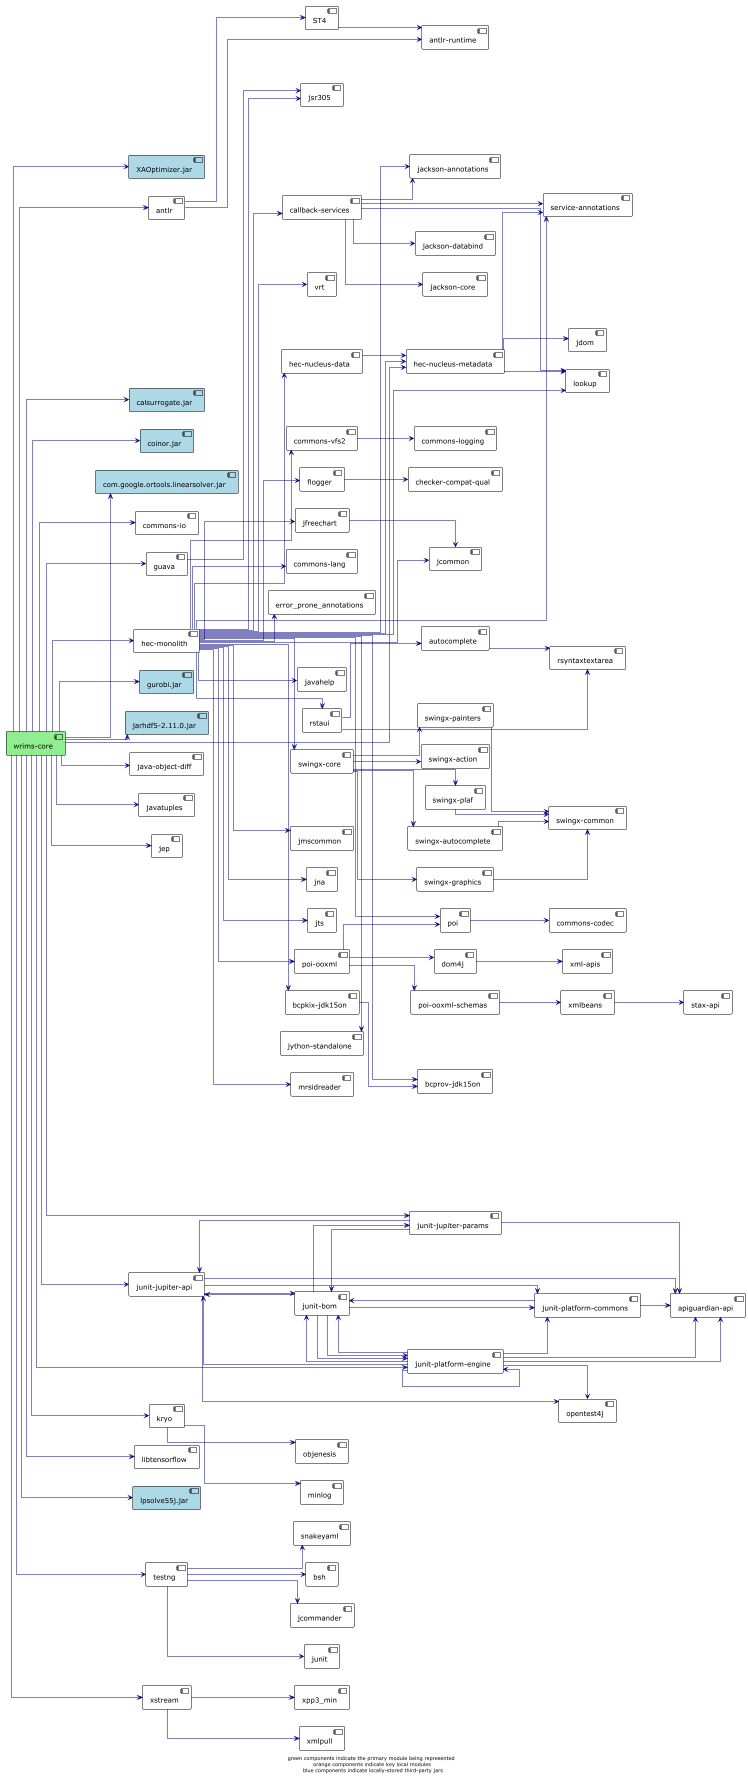

The diagram above was rendered by PlantUML. Its source (embedded in the PNG):
@startuml

!theme plain
left to right direction
skinparam linetype ortho

component wrims_core as "wrims-core" #lightgreen
component ST4
component XAOptimizer as "XAOptimizer.jar" #lightblue
component antlr
component antlr_runtime as "antlr-runtime"
component apiguardian_api as "apiguardian-api"
component autocomplete
component bcpkix_jdk15on as "bcpkix-jdk15on"
component bcprov_jdk15on as "bcprov-jdk15on"
component bsh
component callback_services as "callback-services"
component calsurrogate as "calsurrogate.jar" #lightblue
component checker_compat_qual as "checker-compat-qual"
component coinor as "coinor.jar" #lightblue
component linearsolver as "com.google.ortools.linearsolver.jar" #lightblue
component commons_codec as "commons-codec"
component commons_io as "commons-io"
component commons_lang as "commons-lang"
component commons_logging as "commons-logging"
component callback_services7 as "commons-vfs2"
component dom4j
component error_prone_annotations
component flogger
component guava
component gurobi as "gurobi.jar" #lightblue
component monolith as "hec-monolith"
component nucleus_data as "hec-nucleus-data"
component nucleus_metadata as "hec-nucleus-metadata"
component jackson_annotations as "jackson-annotations"
component callback_services9 as "jackson-core"
component jackson_databind as "jackson-databind"
component jarhdf5 as "jarhdf5-2.11.0.jar" #lightblue
component java_object_diff as "java-object-diff"
component javahelp
component javatuples
component jcommander
component jcommon
component jdom
component jep
component jfreechart
component jmscommon
component jna
component jsr305
component jts
component junit
component junit_bom as "junit-bom"
component junit_jupiter_api as "junit-jupiter-api"
component junit_engine as "junit-jupiter-engine"
component junit_params as "junit-jupiter-params"
component junit_commons as "junit-platform-commons"
component junit_engine as "junit-platform-engine"
component jython as "jython-standalone"
component kryo
component libtensorflow
component lookup
component lpsolve55j as "lpsolve55j.jar" #lightblue
component minlog
component mrsidreader
component objenesis
component opentest4j
component poi
component poi_ooxml as "poi-ooxml"
component poi_ooxml_schemas as "poi-ooxml-schemas"
component rstaui
component rsyntaxtextarea
component service_annotations as "service-annotations"
component snakeyaml
component stax_api as "stax-api"
component swingx_action as "swingx-action"
component swingx_autocomplete as "swingx-autocomplete"
component swingx_common as "swingx-common"
component swingx_core as "swingx-core"
component swingx_graphics as "swingx-graphics"
component swingx_painters as "swingx-painters"
component swingx_plaf as "swingx-plaf"
component testng
component vrt
component xml_apis as "xml-apis"
component xmlbeans
component xmlpull
component xpp3_min
component xstream

wrims_core                   -[#000082,plain]->  XAOptimizer             
wrims_core                   -[#000082,plain]->  antlr                   
wrims_core                   -[#000082,plain]->  calsurrogate            
wrims_core                   -[#000082,plain]->  coinor                  
wrims_core                   -[#000082,plain]->  linearsolver                  
wrims_core                   -[#000082,plain]->  commons_io                  
wrims_core                   -[#000082,plain]->  guava                   
wrims_core                   -[#000082,plain]->  gurobi                  
wrims_core                   -[#000082,plain]->  monolith                  
wrims_core                   -[#000082,plain]->  nucleus_metadata                  
wrims_core                   -[#000082,plain]->  jarhdf5                  
wrims_core                   -[#000082,plain]->  java_object_diff                  
wrims_core                   -[#000082,plain]->  javatuples              
wrims_core                   -[#000082,plain]->  jep                     
wrims_core                   -[#000082,plain]->  junit_jupiter_api                  
wrims_core                   -[#000082,plain]->  junit_engine                  
wrims_core                   -[#000082,plain]->  junit_params                  
wrims_core                   -[#000082,plain]->  kryo                    
wrims_core                   -[#000082,plain]->  libtensorflow           
wrims_core                   -[#000082,plain]->  lpsolve55j              
wrims_core                   -[#000082,plain]->  testng                  
wrims_core                   -[#000082,plain]->  xstream                 
ST4                      -[#000082,plain]->  antlr_runtime                  
antlr                    -[#000082,plain]->  ST4                     
antlr                    -[#000082,plain]->  antlr_runtime                  
autocomplete             -[#000082,plain]->  rsyntaxtextarea         
bcpkix_jdk15on                    -[#000082,plain]->  bcprov_jdk15on                  
callback_services                    -[#000082,plain]->  jackson_annotations                  
callback_services                    -[#000082,plain]->  callback_services9                  
callback_services                    -[#000082,plain]->  jackson_databind                   
callback_services                    -[#000082,plain]->  lookup                  
callback_services                    -[#000082,plain]->  service_annotations                  
callback_services7                   -[#000082,plain]->  commons_logging                  
dom4j                    -[#000082,plain]->  xml_apis                   
flogger                  -[#000082,plain]->  checker_compat_qual                  
guava                    -[#000082,plain]->  jsr305                  
monolith                   -[#000082,plain]->  bcpkix_jdk15on                   
monolith                   -[#000082,plain]->  bcprov_jdk15on                  
monolith                   -[#000082,plain]->  callback_services                   
monolith                   -[#000082,plain]->  commons_lang                  
monolith                   -[#000082,plain]->  callback_services7                  
monolith                   -[#000082,plain]->  error_prone_annotations 
monolith                   -[#000082,plain]->  flogger                 
monolith                   -[#000082,plain]->  nucleus_data                  
monolith                   -[#000082,plain]->  nucleus_metadata                  
monolith                   -[#000082,plain]->  jackson_annotations                  
monolith                   -[#000082,plain]->  javahelp                
monolith                   -[#000082,plain]->  jcommon                 
monolith                   -[#000082,plain]->  jfreechart              
monolith                   -[#000082,plain]->  jmscommon               
monolith                   -[#000082,plain]->  jna                     
monolith                   -[#000082,plain]->  jsr305                  
monolith                   -[#000082,plain]->  jts                     
monolith                   -[#000082,plain]->  jython                  
monolith                   -[#000082,plain]->  lookup                  
monolith                   -[#000082,plain]->  mrsidreader             
monolith                   -[#000082,plain]->  poi                     
monolith                   -[#000082,plain]->  poi_ooxml                   
monolith                   -[#000082,plain]->  rstaui                  
monolith                   -[#000082,plain]->  service_annotations                  
monolith                   -[#000082,plain]->  swingx_core                  
monolith                   -[#000082,plain]->  vrt                     
nucleus_data                   -[#000082,plain]->  nucleus_metadata                  
nucleus_metadata                   -[#000082,plain]->  jdom                    
nucleus_metadata                   -[#000082,plain]->  lookup                  
nucleus_metadata                   -[#000082,plain]->  service_annotations                  
jfreechart               -[#000082,plain]->  jcommon                 
junit_bom                   -[#000082,plain]->  junit_jupiter_api                  
junit_bom                   -[#000082,plain]->  junit_engine                  
junit_bom                   -[#000082,plain]->  junit_params                  
junit_bom                   -[#000082,plain]->  junit_commons                  
junit_bom                   -[#000082,plain]->  junit_engine                  
junit_jupiter_api                   -[#000082,plain]->  apiguardian_api                  
junit_jupiter_api                   -[#000082,plain]->  junit_bom                  
junit_jupiter_api                   -[#000082,plain]->  junit_commons                  
junit_jupiter_api                   -[#000082,plain]->  opentest4j              
junit_engine                   -[#000082,plain]->  apiguardian_api                  
junit_engine                   -[#000082,plain]->  junit_bom                  
junit_engine                   -[#000082,plain]->  junit_jupiter_api                  
junit_engine                   -[#000082,plain]->  junit_engine                  
junit_params                   -[#000082,plain]->  apiguardian_api                  
junit_params                   -[#000082,plain]->  junit_bom                  
junit_params                   -[#000082,plain]->  junit_jupiter_api                  
junit_commons                   -[#000082,plain]->  apiguardian_api                  
junit_commons                   -[#000082,plain]->  junit_bom                  
junit_engine                   -[#000082,plain]->  apiguardian_api                  
junit_engine                   -[#000082,plain]->  junit_bom                  
junit_engine                   -[#000082,plain]->  junit_commons                  
junit_engine                   -[#000082,plain]->  opentest4j              
kryo                     -[#000082,plain]->  minlog                  
kryo                     -[#000082,plain]->  objenesis               
poi                      -[#000082,plain]->  commons_codec                  
poi_ooxml                    -[#000082,plain]->  dom4j                   
poi_ooxml                    -[#000082,plain]->  poi                     
poi_ooxml                    -[#000082,plain]->  poi_ooxml_schemas                  
poi_ooxml_schemas                   -[#000082,plain]->  xmlbeans                
rstaui                   -[#000082,plain]->  autocomplete            
rstaui                   -[#000082,plain]->  rsyntaxtextarea         
swingx_autocomplete                   -[#000082,plain]->  swingx_common                  
swingx_core                   -[#000082,plain]->  swingx_action                  
swingx_core                   -[#000082,plain]->  swingx_autocomplete                  
swingx_core                   -[#000082,plain]->  swingx_graphics                  
swingx_core                   -[#000082,plain]->  swingx_painters                  
swingx_core                   -[#000082,plain]->  swingx_plaf                  
swingx_graphics                   -[#000082,plain]->  swingx_common                  
swingx_painters                   -[#000082,plain]->  swingx_common                  
swingx_plaf                   -[#000082,plain]->  swingx_common                  
testng                   -[#000082,plain]->  bsh                     
testng                   -[#000082,plain]->  jcommander              
testng                   -[#000082,plain]->  junit                   
testng                   -[#000082,plain]->  snakeyaml               
xmlbeans                 -[#000082,plain]->  stax_api                  
xstream                  -[#000082,plain]->  xmlpull                 
xstream                  -[#000082,plain]->  xpp3_min

footer "green components indicate the primary module being represented \n orange components indicate key local modules \n blue components indicate locally-stored third-party jars"

@enduml